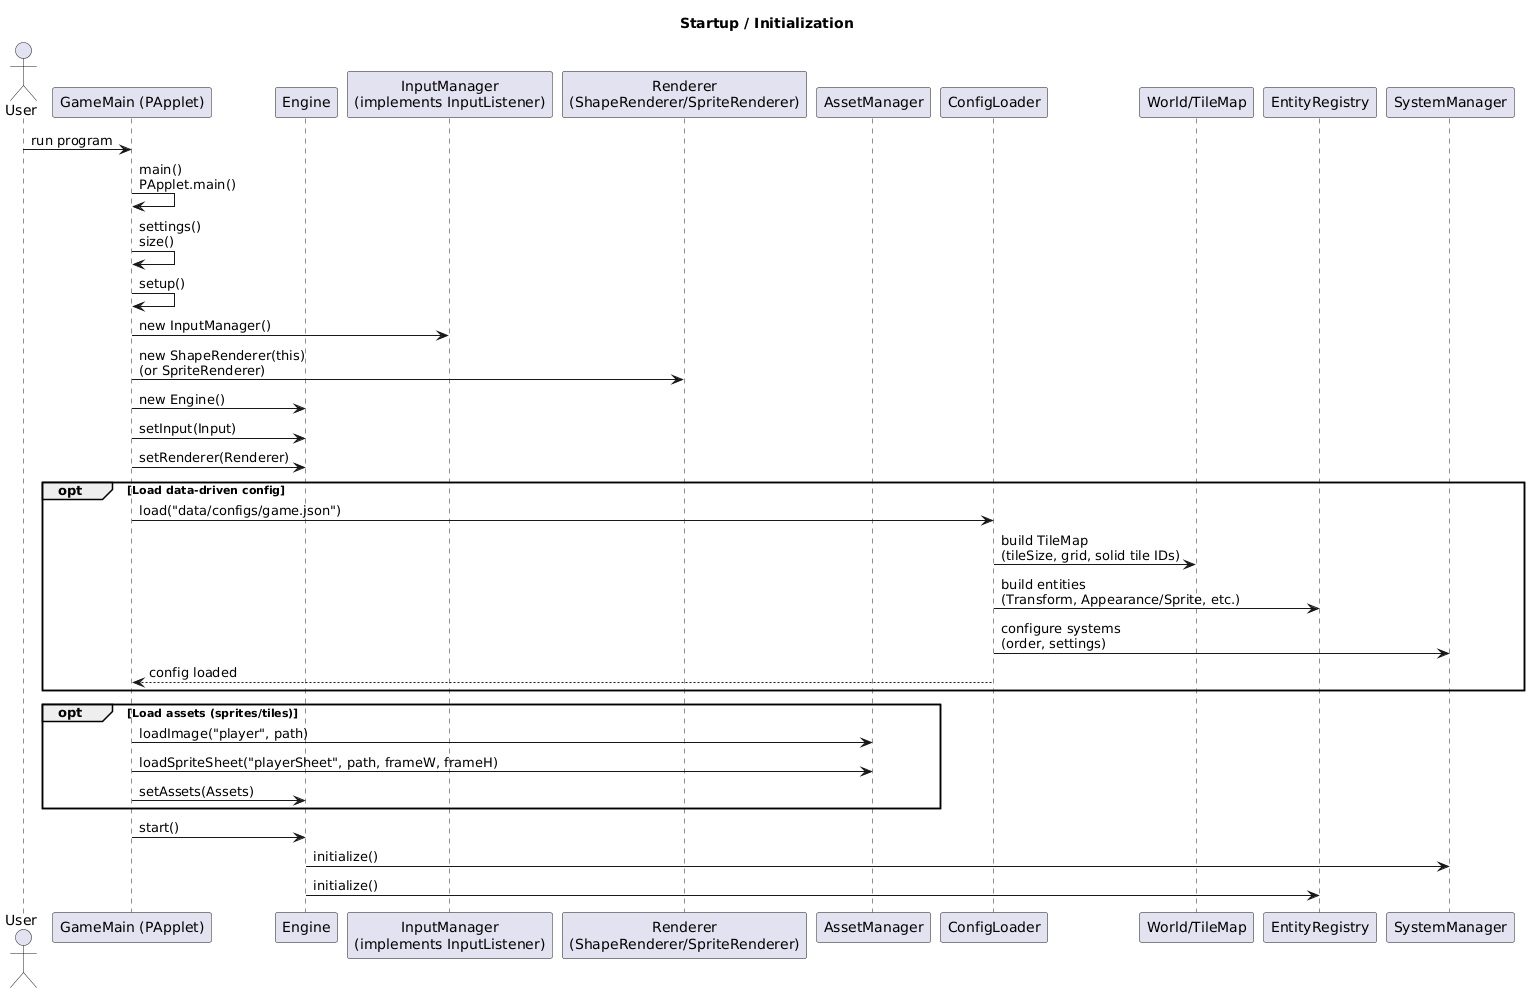

The diagram above was rendered by PlantUML. Its source (embedded in the PNG):
@startuml
title Startup / Initialization

actor User
participant "GameMain (PApplet)" as GameMain
participant "Engine" as Engine
participant "InputManager\n(implements InputListener)" as Input
participant "Renderer\n(ShapeRenderer/SpriteRenderer)" as Renderer
participant "AssetManager" as Assets
participant "ConfigLoader" as Config
participant "World/TileMap" as World
participant "EntityRegistry" as Entities
participant "SystemManager" as Systems

User -> GameMain: run program
GameMain -> GameMain: main()\nPApplet.main()
GameMain -> GameMain: settings()\nsize()
GameMain -> GameMain: setup()

GameMain -> Input: new InputManager()
GameMain -> Renderer: new ShapeRenderer(this)\n(or SpriteRenderer)
GameMain -> Engine: new Engine()
GameMain -> Engine: setInput(Input)
GameMain -> Engine: setRenderer(Renderer)

opt Load data-driven config
  GameMain -> Config: load("data/configs/game.json")
  Config -> World: build TileMap\n(tileSize, grid, solid tile IDs)
  Config -> Entities: build entities\n(Transform, Appearance/Sprite, etc.)
  Config -> Systems: configure systems\n(order, settings)
  Config --> GameMain: config loaded
end

opt Load assets (sprites/tiles)
  GameMain -> Assets: loadImage("player", path)
  GameMain -> Assets: loadSpriteSheet("playerSheet", path, frameW, frameH)
  GameMain -> Engine: setAssets(Assets)
end

GameMain -> Engine: start()
Engine -> Systems: initialize()
Engine -> Entities: initialize()
@enduml